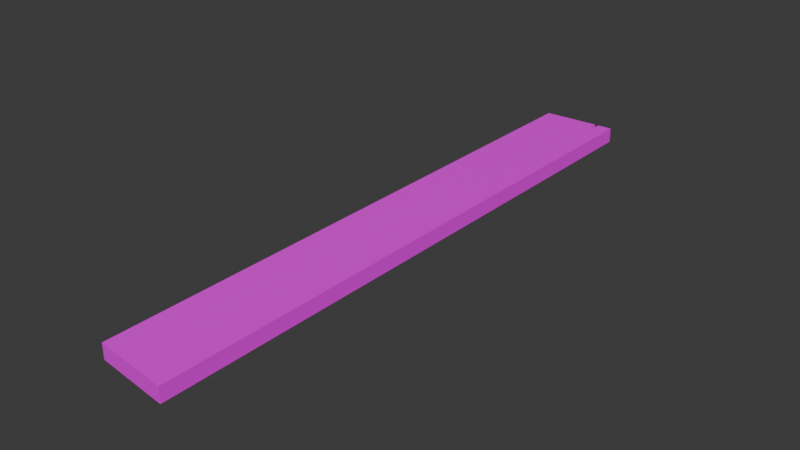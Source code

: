 # Source: Bld_Plank.blend  (saved by Blender 4.0.36; exported with 4.5.12 LTS)
import bpy
from mathutils import Matrix  # noqa: F401  (used for matrix-valued properties, if any)

bpy.ops.wm.read_factory_settings(use_empty=True)
scene = bpy.context.scene
scene.name = 'Scene'

# ---- collections
col_collection = bpy.data.collections.new('Collection'); scene.collection.children.link(col_collection)

# ---- images (referenced by path relative to the original .blend; pixels are not part of the script)
import os
ASSET_DIR = os.environ.get("B2B_ASSET_DIR", "")  # directory of the original .blend (textures are referenced by path, not embedded)
HERE = os.path.dirname(os.path.abspath(__file__))  # packed textures are extracted next to this script under _unpacked/

def load_image(name, relpath, width, height, colorspace="sRGB"):
    """Load a texture the original file referenced (path relative to the .blend, or extracted next to this script)."""
    p = next((c for c in (os.path.join(HERE, relpath), os.path.join(ASSET_DIR, relpath)) if relpath and os.path.exists(c)), "")
    if p:
        img = bpy.data.images.load(p, check_existing=True)
        img.name = name
    else:  # same state as the original file: an image datablock whose file is absent (Cycles renders it pink)
        img = bpy.data.images.new(name, width, height)
        img.source = "FILE"
        img.filepath = "//" + (relpath or name)
    img.colorspace_settings.name = colorspace
    return img
img_gradients_beach_psd = load_image('Gradients_Beach.psd', 'Gradients_Beach.psd', 1024, 1024, 'sRGB')

# ---- materials (node trees are filled in below, after node groups)
mat_material = bpy.data.materials.new('Material')
mat_material.alpha_threshold = 0.0
mat_material.use_transparent_shadow = False
mat_material.roughness = 0.5
mat_material.line_color = (0.0, 0.0, 0.0, 1.0)

# ---- node groups
ng_auto_smooth = bpy.data.node_groups.new('Auto Smooth', 'GeometryNodeTree')
_s = ng_auto_smooth.interface.new_socket(name='Geometry', in_out='OUTPUT', socket_type='NodeSocketGeometry')
_s = ng_auto_smooth.interface.new_socket(name='Geometry', in_out='INPUT', socket_type='NodeSocketGeometry')
_s = ng_auto_smooth.interface.new_socket(name='Angle', in_out='INPUT', socket_type='NodeSocketFloat')
_s.subtype = 'ANGLE'
_s.min_value = 0.0
_s.max_value = 3.142
ng_auto_smooth.is_modifier = True
_N = ng_auto_smooth.nodes; _L = ng_auto_smooth.links
n0 = _N.new('NodeGroupOutput'); n0.name = 'Group Output'; n0.location = (480, -100)
n1 = _N.new('NodeGroupInput'); n1.name = 'Group Input'; n1.location = (-420, -300)
n2 = _N.new('NodeGroupInput'); n2.name = 'Group Input.001'; n2.location = (-60, -100)
n3 = _N.new('GeometryNodeSetShadeSmooth'); n3.name = 'Set Shade Smooth'; n3.location = (120, -100)
n3.domain = 'EDGE'
n4 = _N.new('GeometryNodeSetShadeSmooth'); n4.name = 'Set Shade Smooth.001'; n4.location = (300, -100)
n5 = _N.new('GeometryNodeInputMeshEdgeAngle'); n5.name = 'Edge Angle'; n5.location = (-420, -220)
n6 = _N.new('GeometryNodeInputEdgeSmooth'); n6.name = 'Is Edge Smooth'; n6.location = (-60, -160)
n7 = _N.new('GeometryNodeInputShadeSmooth'); n7.name = 'Is Face Smooth'; n7.location = (-240, -340)
n8 = _N.new('FunctionNodeBooleanMath'); n8.name = 'Boolean Math'; n8.location = (-60, -220)
n9 = _N.new('FunctionNodeCompare'); n9.name = 'Compare'; n9.location = (-240, -180)
n9.operation = 'LESS_EQUAL'
_L.new(n5.outputs[0], n9.inputs[0])
_L.new(n4.outputs[0], n0.inputs[0])
_L.new(n1.outputs[1], n9.inputs[1])
_L.new(n9.outputs[0], n8.inputs[0])
_L.new(n7.outputs[0], n8.inputs[1])
_L.new(n2.outputs[0], n3.inputs[0])
_L.new(n6.outputs[0], n3.inputs[1])
_L.new(n3.outputs[0], n4.inputs[0])
_L.new(n8.outputs[0], n3.inputs[2])
n0.is_active_output = True

# ---- material node trees
mat_material.use_nodes = True; mat_material.node_tree.nodes.clear()
_N = mat_material.node_tree.nodes; _L = mat_material.node_tree.links
n0 = _N.new('ShaderNodeOutputMaterial'); n0.name = 'Material Output'; n0.location = (300, 300)
n1 = _N.new('ShaderNodeBsdfPrincipled'); n1.name = 'Principled BSDF'; n1.location = (10, 300)
n1.inputs[3].default_value = 1.45
n2 = _N.new('ShaderNodeTexImage'); n2.name = 'Image Texture'; n2.location = (-280, 271)
n2.image = img_gradients_beach_psd
_L.new(n1.outputs[0], n0.inputs[0])
_L.new(n2.outputs[0], n1.inputs[0])
n0.is_active_output = True

# ---- world
world_world = bpy.data.worlds.new('World'); scene.world = world_world
world_world.use_nodes = True; world_world.node_tree.nodes.clear()
_N = world_world.node_tree.nodes; _L = world_world.node_tree.links
n0 = _N.new('ShaderNodeOutputWorld'); n0.name = 'World Output'; n0.location = (300, 300)
n1 = _N.new('ShaderNodeBackground'); n1.name = 'Background'; n1.location = (10, 300)
n1.inputs[0].default_value = (0.05088, 0.05088, 0.05088, 1.0)
_L.new(n1.outputs[0], n0.inputs[0])
n0.is_active_output = True
world_world.color = (0.05088, 0.05088, 0.05088)
world_world.use_sun_shadow = False
world_world.sun_shadow_jitter_overblur = 0.0

# ---- meshes
me_cube_001 = bpy.data.meshes.new('Cube.001')
me_cube_001.from_pydata([(-0.4966, -3.941, -0.1), (-0.4966, -3.941, 0.1), (-0.4994, 3.975, -0.1), (-0.4994, 3.975, 0.1), (0.4966, -4.059, -0.1), (0.4966, -4.059, 0.1), (0.4994, 4.025, -0.1), (0.4994, 4.025, 0.1), (0.2529, 4.013, -0.1), (0.307, 4.016, -0.1), (0.2803, 3.687, -0.1), (0.307, 4.016, 0.1), (0.2529, 4.013, 0.1), (0.2803, 3.687, 0.1), (0.3053, -4.036, -0.1), (0.2514, -4.03, -0.1), (0.2784, -4.033, -0.1), (0.2514, -4.03, 0.1), (0.3053, -4.036, 0.1), (0.2784, -4.033, 0.1), (-0.5, 3.518, -0.1), (-0.5, 3.518, 0.1), (0.5, 3.518, -0.1), (0.5, 3.518, 0.1), (0.2532, 3.518, 0.1), (0.2803, 3.518, 0.1), (0.3074, 3.518, 0.1), (0.3074, 3.518, -0.1), (0.2803, 3.518, -0.1), (0.2532, 3.518, -0.1)], [], [(20, 21, 3, 2), (23, 26, 18, 5), (22, 23, 5, 4), (20, 29, 15, 0), (4, 5, 18, 14), (24, 21, 1, 17), (9, 11, 7, 6), (15, 17, 1, 0), (27, 22, 4, 14), (24, 17, 19, 25), (25, 19, 18, 26), (27, 14, 16, 28), (28, 16, 15, 29), (17, 15, 16, 19), (19, 16, 14, 18), (11, 9, 10, 13), (13, 10, 8, 12), (2, 3, 12, 8), (10, 28, 29, 8), (9, 27, 28, 10), (13, 25, 26, 11), (12, 24, 25, 13), (9, 6, 22, 27), (12, 3, 21, 24), (2, 8, 29, 20), (6, 7, 23, 22), (7, 11, 26, 23), (0, 1, 21, 20)])
me_cube_001.polygons.foreach_set('use_smooth', [True] * 28)
_uv = me_cube_001.uv_layers.new(name='UVMap')
_uv.uv.foreach_set('vector', [0.3553, 0.8625, 0.3583, 0.8625, 0.3583, 0.8689, 0.3553, 0.8689, 0.3553, 0.9663, 0.3523, 0.9663, 0.3523, 0.788, 0.3552, 0.7875, 0.3614, 0.8625, 0.3583, 0.8625, 0.3583, 0.7554, 0.3614, 0.7554, 0.3399, 0.9663, 0.3284, 0.9663, 0.3284, 0.7882, 0.3399, 0.7903, 0.3541, 0.7131, 0.3541, 0.7161, 0.3496, 0.7161, 0.3496, 0.7131, 0.3515, 0.9663, 0.3399, 0.9663, 0.34, 0.7903, 0.3515, 0.7882, 0.3414, 0.8348, 0.3414, 0.8379, 0.3368, 0.8379, 0.3368, 0.8348, 0.3483, 0.7131, 0.3483, 0.7161, 0.3308, 0.7161, 0.3308, 0.7131, 0.3275, 0.9663, 0.3246, 0.9663, 0.3246, 0.7875, 0.3276, 0.788, 0.3515, 0.9663, 0.3515, 0.7882, 0.3519, 0.7881, 0.3519, 0.9663, 0.3519, 0.9663, 0.3519, 0.7881, 0.3523, 0.788, 0.3523, 0.9663, 0.3275, 0.9663, 0.3276, 0.788, 0.328, 0.7881, 0.3279, 0.9663, 0.3279, 0.9663, 0.328, 0.7881, 0.3284, 0.7882, 0.3284, 0.9663, 0.3483, 0.7161, 0.3483, 0.7131, 0.349, 0.7131, 0.349, 0.7161, 0.349, 0.7161, 0.349, 0.7131, 0.3496, 0.7131, 0.3496, 0.7161, 0.3413, 0.8379, 0.3413, 0.8348, 0.3418, 0.8348, 0.3418, 0.8379, 0.3422, 0.8379, 0.3422, 0.8348, 0.3427, 0.8348, 0.3427, 0.8379, 0.3604, 0.8348, 0.3604, 0.8379, 0.3426, 0.8379, 0.3426, 0.8348, 0.3279, 0.9703, 0.3279, 0.9663, 0.3284, 0.9663, 0.3284, 0.978, 0.3275, 0.9781, 0.3275, 0.9663, 0.3279, 0.9663, 0.3279, 0.9703, 0.3519, 0.9703, 0.3519, 0.9663, 0.3523, 0.9663, 0.3523, 0.9781, 0.3515, 0.978, 0.3515, 0.9663, 0.3519, 0.9663, 0.3519, 0.9703, 0.3275, 0.9781, 0.3246, 0.9783, 0.3246, 0.9663, 0.3275, 0.9663, 0.3515, 0.978, 0.3399, 0.9771, 0.3399, 0.9663, 0.3515, 0.9663, 0.3399, 0.9771, 0.3284, 0.978, 0.3284, 0.9663, 0.3399, 0.9663, 0.3614, 0.8696, 0.3583, 0.8696, 0.3583, 0.8625, 0.3614, 0.8625, 0.3553, 0.9783, 0.3523, 0.9781, 0.3523, 0.9663, 0.3553, 0.9663, 0.3553, 0.7571, 0.3583, 0.7571, 0.3583, 0.8625, 0.3553, 0.8625])
me_cube_001.materials.append(mat_material)
me_cube_001.update()

# ---- objects
ob_plank = bpy.data.objects.new('Plank', me_cube_001)

# ---- transforms, parenting, visibility, modifiers, constraints
ob_plank.location = (0.0, 0.0, 0.0)
_m = ob_plank.modifiers.new('Auto Smooth', 'NODES')
_m.node_group = ng_auto_smooth
_gi = [s.identifier for s in ng_auto_smooth.interface.items_tree if s.item_type == 'SOCKET' and s.in_out == 'INPUT']
_m[_gi[1]] = 1.047  # 'Angle'

# ---- collection membership
col_collection.objects.link(ob_plank)

# ---- scene / render settings (as saved in the file)
scene.frame_start = 1; scene.frame_end = 250; scene.frame_set(1)
scene.render.engine = 'BLENDER_EEVEE_NEXT'
scene.cycles.sampling_pattern = 'TABULATED_SOBOL'
bpy.context.view_layer.update()

# ---- added for rendering (the .blend has no active camera and no usable light): camera, sun
cam_auto = bpy.data.cameras.new('AutoCamera')
cam_auto.lens = 50.0
cam_auto.sensor_width = 36.0
cam_auto.clip_end = 1000.0
ob_auto_camera = bpy.data.objects.new('AutoCamera', cam_auto)
scene.collection.objects.link(ob_auto_camera)
ob_auto_camera.location = (7.53881, -9.06318, 6.03105)
ob_auto_camera.rotation_euler = (1.09748, -7.21219e-08, 0.694738)
scene.camera = ob_auto_camera
light_auto_sun = bpy.data.lights.new('AutoSun', 'SUN')
light_auto_sun.energy = 3.0
light_auto_sun.angle = 0.0523599
ob_auto_sun = bpy.data.objects.new('AutoSun', light_auto_sun)
scene.collection.objects.link(ob_auto_sun)
ob_auto_sun.rotation_euler = (0.872665, 0.174533, 0.523599)
bpy.context.view_layer.update()
